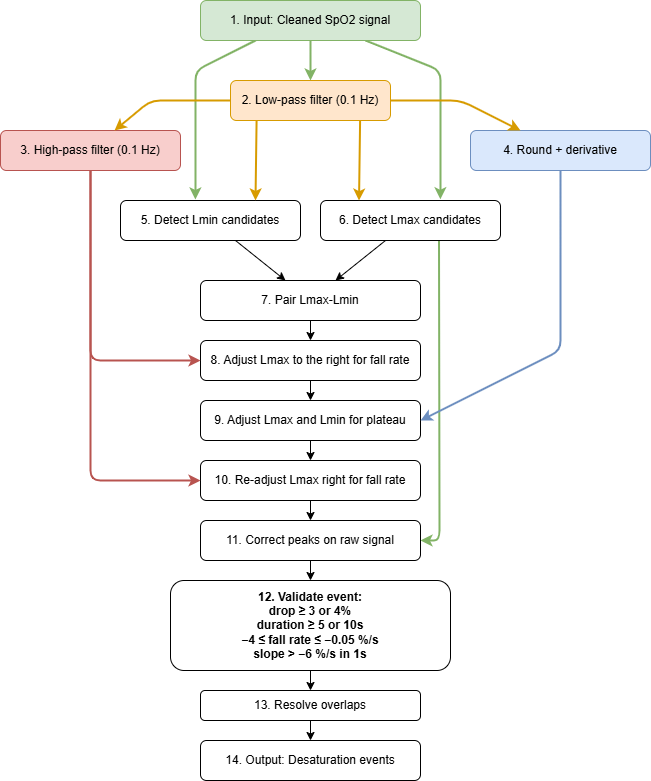

The diagram above was exported from draw.io. Its source (the exported page's mxGraphModel, read from the mxfile embedded in the PNG):
<mxGraphModel dx="1097" dy="572" grid="1" gridSize="10" guides="1" tooltips="1" connect="1" arrows="1" fold="1" page="1" pageScale="1" pageWidth="827" pageHeight="1169" math="0" shadow="0">
  <root>
    <mxCell id="0" />
    <mxCell id="1" parent="0" />
    <mxCell id="TNx5aPiaZJNHZ6d9OuLi-8" edge="1" parent="1" source="A" style="rounded=1;orthogonalLoop=1;jettySize=auto;html=1;exitX=0.25;exitY=1;exitDx=0;exitDy=0;curved=0;entryX=0.416;entryY=-0.026;entryDx=0;entryDy=0;entryPerimeter=0;fillColor=#d5e8d4;strokeColor=#82b366;strokeWidth=2;" target="E">
      <mxGeometry relative="1" as="geometry">
        <Array as="points">
          <mxPoint x="195" y="70" />
        </Array>
        <mxPoint x="190" y="110" as="targetPoint" />
      </mxGeometry>
    </mxCell>
    <mxCell id="A86DD1gs2bIEkjGVWsbK-2" edge="1" parent="1" source="A" style="rounded=1;orthogonalLoop=1;jettySize=auto;html=1;exitX=0.75;exitY=1;exitDx=0;exitDy=0;entryX=0.666;entryY=-0.031;entryDx=0;entryDy=0;entryPerimeter=0;fillColor=#d5e8d4;strokeColor=#82b366;strokeWidth=2;" target="F">
      <mxGeometry relative="1" as="geometry">
        <Array as="points">
          <mxPoint x="440" y="70" />
        </Array>
        <mxPoint x="440" y="180" as="targetPoint" />
      </mxGeometry>
    </mxCell>
    <mxCell id="A" parent="1" style="rounded=1;whiteSpace=wrap;fillColor=#d5e8d4;strokeColor=#82b366;fontStyle=0" value="1. Input: Cleaned SpO2 signal" vertex="1">
      <mxGeometry height="40" width="220" x="200" as="geometry" />
    </mxCell>
    <mxCell id="B" parent="1" style="rounded=1;whiteSpace=wrap;fillColor=#ffe6cc;strokeColor=#d79b00;" value="2. Low-pass filter (0.1 Hz)" vertex="1">
      <mxGeometry height="40" width="160" x="230" y="80" as="geometry" />
    </mxCell>
    <mxCell id="C" parent="1" style="rounded=1;whiteSpace=wrap;fillColor=#f8cecc;strokeColor=#b85450;" value="3. High-pass filter (0.1 Hz)" vertex="1">
      <mxGeometry height="40" width="180" y="130" as="geometry" />
    </mxCell>
    <mxCell id="D" parent="1" style="rounded=1;whiteSpace=wrap;fillColor=#dae8fc;strokeColor=#6c8ebf;" value="4. Round + derivative" vertex="1">
      <mxGeometry height="40" width="180" x="470" y="130" as="geometry" />
    </mxCell>
    <mxCell id="E" parent="1" style="rounded=1;whiteSpace=wrap;" value="5. Detect Lmin candidates" vertex="1">
      <mxGeometry height="40" width="180" x="120" y="200" as="geometry" />
    </mxCell>
    <mxCell id="TNx5aPiaZJNHZ6d9OuLi-7" edge="1" parent="1" source="F" style="rounded=1;orthogonalLoop=1;jettySize=auto;html=1;exitX=0.658;exitY=0.95;exitDx=0;exitDy=0;entryX=1;entryY=0.5;entryDx=0;entryDy=0;fillColor=#d5e8d4;strokeColor=#82b366;strokeWidth=2;curved=0;exitPerimeter=0;" target="K">
      <mxGeometry relative="1" as="geometry">
        <Array as="points">
          <mxPoint x="439" y="540" />
        </Array>
        <mxPoint x="460" y="599.9999999999998" as="targetPoint" />
      </mxGeometry>
    </mxCell>
    <mxCell id="F" parent="1" style="rounded=1;whiteSpace=wrap;" value="6. Detect Lmax candidates" vertex="1">
      <mxGeometry height="40" width="180" x="320" y="200" as="geometry" />
    </mxCell>
    <mxCell id="G" parent="1" style="rounded=1;whiteSpace=wrap;" value="7. Pair Lmax-Lmin" vertex="1">
      <mxGeometry height="40" width="220" x="200" y="280" as="geometry" />
    </mxCell>
    <mxCell id="H" parent="1" style="rounded=1;whiteSpace=wrap;" value="8. Adjust Lmax to the right for fall rate" vertex="1">
      <mxGeometry height="40" width="220" x="200" y="340" as="geometry" />
    </mxCell>
    <mxCell id="I" parent="1" style="rounded=1;whiteSpace=wrap;" value="9. Adjust Lmax and Lmin for plateau" vertex="1">
      <mxGeometry height="40" width="220" x="200" y="400" as="geometry" />
    </mxCell>
    <mxCell id="J" parent="1" style="rounded=1;whiteSpace=wrap;" value="10. Re-adjust Lmax right for fall rate" vertex="1">
      <mxGeometry height="40" width="220" x="200" y="460" as="geometry" />
    </mxCell>
    <mxCell id="K" parent="1" style="rounded=1;whiteSpace=wrap;" value="11. Correct peaks on raw signal" vertex="1">
      <mxGeometry height="40" width="220" x="200" y="520" as="geometry" />
    </mxCell>
    <mxCell id="L" parent="1" style="rounded=1;whiteSpace=wrap;fontStyle=1" value="12. Validate event:&#10;drop ≥ 3 or 4%&#10;duration ≥ 5 or 10s&#10;−4 ≤ fall rate ≤ −0.05 %/s&#10;slope &gt; −6 %/s in 1s" vertex="1">
      <mxGeometry height="90" width="280" x="170" y="580" as="geometry" />
    </mxCell>
    <mxCell id="M" parent="1" style="rounded=1;whiteSpace=wrap;" value="13. Resolve overlaps" vertex="1">
      <mxGeometry height="30" width="220" x="200" y="690" as="geometry" />
    </mxCell>
    <mxCell id="N" parent="1" style="rounded=1;whiteSpace=wrap;" value="14. Output: Desaturation events" vertex="1">
      <mxGeometry height="40" width="220" x="200" y="740" as="geometry" />
    </mxCell>
    <mxCell id="e1" edge="1" parent="1" source="A" style="fillColor=#d5e8d4;strokeColor=#82b366;strokeWidth=2;" target="B">
      <mxGeometry relative="1" as="geometry" />
    </mxCell>
    <mxCell id="e2" edge="1" parent="1" source="B" style="fillColor=#ffe6cc;strokeColor=#d79b00;strokeWidth=2;" target="C">
      <mxGeometry relative="1" as="geometry">
        <Array as="points">
          <mxPoint x="150" y="100" />
        </Array>
      </mxGeometry>
    </mxCell>
    <mxCell id="e3" edge="1" parent="1" source="B" style="fillColor=#ffe6cc;strokeColor=#d79b00;strokeWidth=2;" target="D">
      <mxGeometry relative="1" as="geometry">
        <Array as="points">
          <mxPoint x="460" y="100" />
        </Array>
      </mxGeometry>
    </mxCell>
    <mxCell id="e5" edge="1" parent="1" source="B" style="entryX=0.75;entryY=0;entryDx=0;entryDy=0;exitX=0.163;exitY=1.003;exitDx=0;exitDy=0;exitPerimeter=0;fillColor=#ffe6cc;strokeColor=#d79b00;strokeWidth=2;" target="E">
      <mxGeometry relative="1" as="geometry" />
    </mxCell>
    <mxCell id="e7" edge="1" parent="1" source="B" style="exitX=0.81;exitY=1.003;exitDx=0;exitDy=0;exitPerimeter=0;entryX=0.214;entryY=0.003;entryDx=0;entryDy=0;entryPerimeter=0;fillColor=#ffe6cc;strokeColor=#d79b00;strokeWidth=2;" target="F">
      <mxGeometry relative="1" as="geometry">
        <mxPoint x="360" y="250" as="targetPoint" />
      </mxGeometry>
    </mxCell>
    <mxCell id="e8" edge="1" parent="1" source="E" target="G">
      <mxGeometry relative="1" as="geometry" />
    </mxCell>
    <mxCell id="e9" edge="1" parent="1" source="F" target="G">
      <mxGeometry relative="1" as="geometry" />
    </mxCell>
    <mxCell id="e10" edge="1" parent="1" source="G" target="H">
      <mxGeometry relative="1" as="geometry" />
    </mxCell>
    <mxCell id="e11" edge="1" parent="1" source="C" style="entryX=0;entryY=0.5;entryDx=0;entryDy=0;fillColor=#f8cecc;strokeColor=#b85450;strokeWidth=2;" target="H">
      <mxGeometry relative="1" as="geometry">
        <Array as="points">
          <mxPoint x="90" y="360" />
        </Array>
      </mxGeometry>
    </mxCell>
    <mxCell id="e12" edge="1" parent="1" source="H" target="I">
      <mxGeometry relative="1" as="geometry" />
    </mxCell>
    <mxCell id="e13" edge="1" parent="1" source="D" style="entryX=1;entryY=0.5;entryDx=0;entryDy=0;fillColor=#dae8fc;strokeColor=#6c8ebf;strokeWidth=2;" target="I">
      <mxGeometry relative="1" as="geometry">
        <Array as="points">
          <mxPoint x="560" y="350" />
        </Array>
      </mxGeometry>
    </mxCell>
    <mxCell id="e14" edge="1" parent="1" source="I" target="J">
      <mxGeometry relative="1" as="geometry" />
    </mxCell>
    <mxCell id="e15" edge="1" parent="1" source="C" style="entryX=0;entryY=0.5;entryDx=0;entryDy=0;fillColor=#f8cecc;strokeColor=#b85450;strokeWidth=2;" target="J">
      <mxGeometry relative="1" as="geometry">
        <Array as="points">
          <mxPoint x="90" y="480" />
        </Array>
      </mxGeometry>
    </mxCell>
    <mxCell id="e16" edge="1" parent="1" source="J" target="K">
      <mxGeometry relative="1" as="geometry" />
    </mxCell>
    <mxCell id="e17" edge="1" parent="1" source="K" target="L">
      <mxGeometry relative="1" as="geometry" />
    </mxCell>
    <mxCell id="e18" edge="1" parent="1" source="L" target="M">
      <mxGeometry relative="1" as="geometry" />
    </mxCell>
    <mxCell id="e19" edge="1" parent="1" source="M" target="N">
      <mxGeometry relative="1" as="geometry" />
    </mxCell>
  </root>
</mxGraphModel>